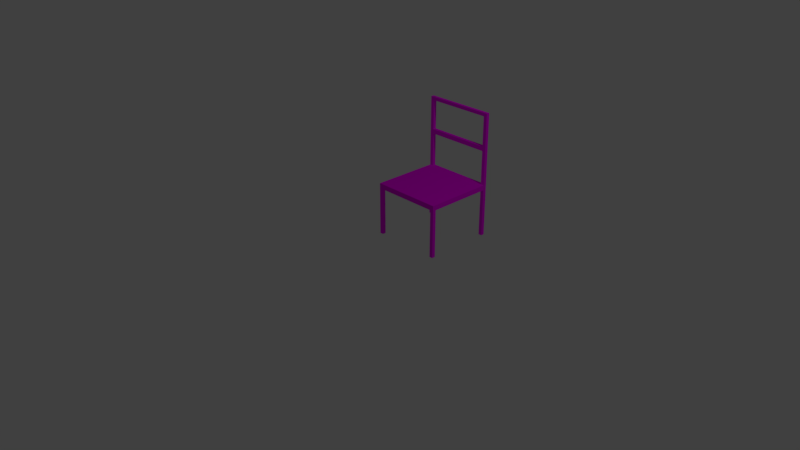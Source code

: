 # Source: Chair.blend  (saved by Blender 2.79.0; exported with 4.5.12 LTS)
import bpy
from mathutils import Matrix  # noqa: F401  (used for matrix-valued properties, if any)

bpy.ops.wm.read_factory_settings(use_empty=True)
scene = bpy.context.scene
scene.name = 'Scene'

# ---- collections
col_collection_1 = bpy.data.collections.new('Collection 1'); scene.collection.children.link(col_collection_1)

# ---- images (referenced by path relative to the original .blend; pixels are not part of the script)
import os
ASSET_DIR = os.environ.get("B2B_ASSET_DIR", "")  # directory of the original .blend (textures are referenced by path, not embedded)
HERE = os.path.dirname(os.path.abspath(__file__))  # packed textures are extracted next to this script under _unpacked/

def load_image(name, relpath, width, height, colorspace="sRGB"):
    """Load a texture the original file referenced (path relative to the .blend, or extracted next to this script)."""
    p = next((c for c in (os.path.join(HERE, relpath), os.path.join(ASSET_DIR, relpath)) if relpath and os.path.exists(c)), "")
    if p:
        img = bpy.data.images.load(p, check_existing=True)
        img.name = name
    else:  # same state as the original file: an image datablock whose file is absent (Cycles renders it pink)
        img = bpy.data.images.new(name, width, height)
        img.source = "FILE"
        img.filepath = "//" + (relpath or name)
    img.colorspace_settings.name = colorspace
    return img
img_chair_base_color_png = load_image('Chair_Base_Color.png', 'Textures/Chair/Chair_Base_Color.png', 1024, 1024, 'sRGB')
img_chair_height_png = load_image('Chair_Height.png', 'Textures/Chair/Chair_Height.png', 1024, 1024, 'sRGB')

# ---- materials (node trees are filled in below, after node groups)
mat_material_001 = bpy.data.materials.new('Material.001')
mat_material_001.alpha_threshold = 0.0
mat_material_001.roughness = 0.5

# ---- material node trees
mat_material_001.use_nodes = True; mat_material_001.node_tree.nodes.clear()
_N = mat_material_001.node_tree.nodes; _L = mat_material_001.node_tree.links
n0 = _N.new('ShaderNodeOutputMaterial'); n0.name = 'Material Output'; n0.location = (429, 434)
n1 = _N.new('ShaderNodeTexImage'); n1.name = 'Image Texture'; n1.location = (-109, 545)
n1.width = 140
n1.image = img_chair_base_color_png
n2 = _N.new('ShaderNodeTexImage'); n2.name = 'Image Texture.001'; n2.location = (-124, 200)
n2.width = 140
n2.image = img_chair_height_png
n3 = _N.new('ShaderNodeBump'); n3.name = 'Bump'; n3.location = (82, 248)
n3.inputs[0].default_value = 5.0
n3.inputs[1].default_value = 0.1
n3.inputs[2].default_value = 1.0
n4 = _N.new('ShaderNodeBsdfDiffuse'); n4.name = 'Diffuse BSDF'; n4.location = (241, 427)
n4.inputs[1].default_value = 0.125
_L.new(n2.outputs[0], n3.inputs[3])
_L.new(n4.outputs[0], n0.inputs[0])
_L.new(n1.outputs[0], n4.inputs[0])
_L.new(n3.outputs[0], n4.inputs[2])
n0.is_active_output = True

# ---- world
world_world = bpy.data.worlds.new('World'); scene.world = world_world
world_world.color = (0.05088, 0.05088, 0.05088)
world_world.use_sun_shadow = False
world_world.sun_shadow_jitter_overblur = 0.0
world_world.cycles.sampling_method = 'MANUAL'

# ---- cameras
cam_camera = bpy.data.cameras.new('Camera')
cam_camera.clip_end = 100.0
cam_camera.lens = 35.0
cam_camera.sensor_width = 32.0
cam_camera.sensor_height = 18.0
cam_camera.ortho_scale = 7.314
cam_camera.dof.focus_distance = 0.0

# ---- lights
light_lamp = bpy.data.lights.new('Lamp', 'POINT')
light_lamp.transmission_factor = 0.0
light_lamp.cutoff_distance = 30.0
light_lamp.energy = 100.0
light_lamp.shadow_buffer_clip_start = 1.001
light_lamp.shadow_soft_size = 0.1
light_lamp.shadow_maximum_resolution = 0.006
light_lamp.use_absolute_resolution = True

# ---- meshes
me_cube = bpy.data.meshes.new('Cube')
me_cube.from_pydata([(1.0, 1.0, -1.0), (1.0, -1.0, -1.0), (-1.0, -1.0, -1.0), (-1.0, 1.0, -1.0), (1.0, 1.0, 1.0), (1.0, -1.0, 1.0), (-1.0, -1.0, 1.0), (-1.0, 1.0, 1.0), (0.9, 1.0, -1.0), (-0.9, 1.0, -1.0), (0.9, -1.0, -1.0), (-0.9, -1.0, -1.0), (0.9, 1.0, 1.0), (-0.9, 1.0, 1.0), (0.9, -1.0, 1.0), (-0.9, -1.0, 1.0), (1.0, 0.9, -1.0), (1.0, -0.9, -1.0), (-1.0, -0.9, -1.0), (-1.0, 0.9, -1.0), (1.0, 0.9, 1.0), (1.0, -0.9, 1.0), (-1.0, -0.9, 1.0), (-1.0, 0.9, 1.0), (0.9, 0.9, 1.0), (0.9, -0.9, 1.0), (-0.9, 0.9, 1.0), (-0.9, -0.9, 1.0), (0.9, -0.9, -1.0), (0.9, 0.9, -1.0), (-0.9, -0.9, -1.0), (-0.9, 0.9, -1.0), (1.0, -0.9, -19.54), (1.0, -1.0, -19.54), (-0.9, 1.0, -19.54), (-1.0, 1.0, -19.54), (-0.9, -1.0, -19.54), (-1.0, -1.0, -19.54), (-1.0, 0.9, -19.54), (1.0, 1.0, -19.54), (0.9, 1.0, -19.54), (0.9, -1.0, -19.54), (0.9, 0.9, -19.54), (-0.9, 0.9, -19.54), (1.0, 0.9, -19.54), (-1.0, -0.9, -19.54), (0.9, -0.9, -19.54), (-0.9, -0.9, -19.54), (-0.9, 1.0, 14.06), (-1.0, 1.0, 14.06), (-1.0, 0.9, 14.06), (1.0, 1.0, 14.06), (0.9, 1.0, 14.06), (1.0, 0.9, 14.06), (0.9, 0.9, 14.06), (-0.9, 0.9, 14.06), (-0.9, 1.0, 15.8), (-1.0, 1.0, 15.8), (-1.0, 0.9, 15.8), (1.0, 1.0, 15.8), (0.9, 1.0, 15.8), (1.0, 0.9, 15.8), (0.9, 0.9, 15.8), (-0.9, 0.9, 15.8), (-0.9, 1.0, 27.21), (-1.0, 1.0, 27.21), (-1.0, 0.9, 27.21), (1.0, 1.0, 27.21), (0.9, 1.0, 27.21), (1.0, 0.9, 27.21), (0.9, 0.9, 27.21), (-0.9, 0.9, 27.21), (-0.9, 1.0, 28.51), (-1.0, 1.0, 28.51), (-1.0, 0.9, 28.51), (1.0, 1.0, 28.51), (0.9, 1.0, 28.51), (1.0, 0.9, 28.51), (0.9, 0.9, 28.51), (-0.9, 0.9, 28.51), (0.9, 1.0, 14.06), (0.9, 0.9, 14.06), (0.9, 1.0, 15.8), (0.9, 0.9, 15.8), (0.9, 1.0, 27.21), (0.9, 0.9, 27.21), (0.9, 1.0, 28.51), (0.9, 0.9, 28.51), (-0.9, 1.0, 27.21), (-0.9, 0.9, 27.21), (0.9, 1.0, 27.21), (0.9, 0.9, 27.21)], [], [(16, 29, 42, 44), (27, 22, 6, 15), (17, 21, 5, 1), (11, 15, 6, 2), (19, 23, 7, 3), (13, 9, 3, 7), (4, 0, 8, 12), (12, 8, 9, 13), (1, 5, 14, 10), (10, 14, 15, 11), (21, 25, 14, 5), (25, 27, 15, 14), (3, 9, 34, 35), (28, 10, 11, 30), (8, 29, 31, 9), (29, 28, 30, 31), (2, 18, 45, 37), (16, 17, 28, 29), (12, 13, 26, 24), (24, 26, 27, 25), (13, 7, 49, 48), (20, 24, 25, 21), (2, 6, 22, 18), (18, 22, 23, 19), (0, 4, 20, 16), (16, 20, 21, 17), (7, 23, 50, 49), (26, 23, 22, 27), (17, 1, 33, 32), (31, 30, 18, 19), (47, 36, 37, 45), (32, 33, 41, 46), (39, 44, 42, 40), (34, 43, 38, 35), (28, 17, 32, 46), (11, 2, 37, 36), (10, 28, 46, 41), (29, 8, 40, 42), (8, 0, 39, 40), (9, 31, 43, 34), (19, 3, 35, 38), (30, 11, 36, 47), (0, 16, 44, 39), (31, 19, 38, 43), (1, 10, 41, 33), (18, 30, 47, 45), (54, 53, 61, 62), (26, 13, 48, 55), (4, 12, 52, 51), (12, 24, 54, 52), (23, 26, 55, 50), (20, 4, 51, 53), (24, 20, 53, 54), (49, 50, 58, 57), (63, 56, 64, 71), (58, 63, 71, 66), (52, 54, 62, 60), (51, 52, 60, 59), (48, 49, 57, 56), (50, 55, 63, 58), (56, 63, 83, 82), (53, 51, 59, 61), (64, 65, 73, 72), (67, 68, 76, 75), (61, 59, 67, 69), (57, 58, 66, 65), (62, 61, 69, 70), (60, 62, 70, 68), (59, 60, 68, 67), (56, 57, 65, 64), (75, 76, 78, 77), (72, 73, 74, 79), (66, 71, 79, 74), (64, 84, 90, 88), (69, 67, 75, 77), (65, 66, 74, 73), (70, 69, 77, 78), (68, 70, 78, 76), (81, 80, 82, 83), (48, 56, 82, 80), (63, 55, 81, 83), (55, 48, 80, 81), (85, 84, 86, 87), (64, 72, 86, 84), (72, 79, 87, 86), (79, 71, 85, 87), (89, 88, 90, 91), (84, 85, 91, 90), (71, 64, 88, 89), (85, 71, 89, 91)])
_uv = me_cube.uv_layers.new(name='UVMap')
_uv.uv.foreach_set('vector', [0.7903, 0.772, 0.7827, 0.772, 0.7827, 0.3864, 0.7903, 0.3864, 0.6868, 0.573, 0.6889, 0.573, 0.6889, 0.5806, 0.6868, 0.5806, 0.3141, 0.3859, 0.3141, 0.4275, 0.3065, 0.4275, 0.3065, 0.3859, 0.7501, 0.04187, 0.7501, 0.0002648, 0.7577, 0.0002648, 0.7577, 0.04187, 0.2983, 0.6141, 0.2983, 0.5725, 0.306, 0.5725, 0.306, 0.6141, 0.007894, 0.5725, 0.007894, 0.6141, 0.0002648, 0.6141, 0.0002647, 0.5725, 0.1529, 0.5725, 0.1529, 0.6141, 0.1452, 0.6141, 0.1452, 0.5725, 0.1452, 0.5725, 0.1452, 0.6141, 0.007894, 0.6141, 0.007894, 0.5725, 0.6051, 0.04187, 0.6051, 0.0002647, 0.6127, 0.0002647, 0.6127, 0.04187, 0.6127, 0.04187, 0.6127, 0.0002647, 0.7501, 0.0002648, 0.7501, 0.04187, 0.6473, 0.573, 0.6493, 0.573, 0.6493, 0.5806, 0.6473, 0.5806, 0.6493, 0.573, 0.6868, 0.573, 0.6868, 0.5806, 0.6493, 0.5806, 0.0002648, 0.6141, 0.007894, 0.6141, 0.007894, 0.9997, 0.0002648, 0.9997, 0.6072, 0.573, 0.6051, 0.573, 0.6051, 0.4356, 0.6072, 0.4356, 0.6467, 0.573, 0.6446, 0.573, 0.6446, 0.4356, 0.6467, 0.4356, 0.6446, 0.573, 0.6072, 0.573, 0.6072, 0.4356, 0.6446, 0.4356, 0.1534, 0.6141, 0.161, 0.6141, 0.161, 0.9997, 0.1534, 0.9997, 0.6446, 0.5806, 0.6072, 0.5806, 0.6072, 0.573, 0.6446, 0.573, 0.6493, 0.428, 0.6868, 0.428, 0.6868, 0.4356, 0.6493, 0.4356, 0.6493, 0.4356, 0.6868, 0.4356, 0.6868, 0.573, 0.6493, 0.573, 0.007894, 0.5725, 0.0002647, 0.5725, 0.0002647, 0.3008, 0.007894, 0.3008, 0.6473, 0.4356, 0.6493, 0.4356, 0.6493, 0.573, 0.6473, 0.573, 0.1534, 0.6141, 0.1534, 0.5725, 0.161, 0.5725, 0.161, 0.6141, 0.161, 0.6141, 0.161, 0.5725, 0.2983, 0.5725, 0.2983, 0.6141, 0.4591, 0.3859, 0.4591, 0.4275, 0.4515, 0.4275, 0.4515, 0.3859, 0.4515, 0.3859, 0.4515, 0.4275, 0.3141, 0.4275, 0.3141, 0.3859, 0.306, 0.5725, 0.2983, 0.5725, 0.2983, 0.3008, 0.306, 0.3008, 0.6868, 0.4356, 0.6889, 0.4356, 0.6889, 0.573, 0.6868, 0.573, 0.3141, 0.3859, 0.3065, 0.3859, 0.3065, 0.0002647, 0.3141, 0.0002647, 0.6446, 0.4356, 0.6072, 0.4356, 0.6072, 0.428, 0.6446, 0.428, 0.5384, 0.5751, 0.5384, 0.5731, 0.546, 0.5731, 0.546, 0.5751, 0.5705, 0.5777, 0.5629, 0.5777, 0.5629, 0.5757, 0.5705, 0.5757, 0.5466, 0.5751, 0.5466, 0.5731, 0.5542, 0.5731, 0.5542, 0.5751, 0.5547, 0.5751, 0.5547, 0.5731, 0.5623, 0.5731, 0.5623, 0.5751, 0.7985, 0.772, 0.7909, 0.772, 0.7909, 0.3864, 0.7985, 0.3864, 0.7501, 0.04187, 0.7577, 0.04187, 0.7577, 0.4275, 0.7501, 0.4275, 0.7577, 0.8136, 0.7501, 0.8136, 0.7501, 0.428, 0.7577, 0.428, 0.7746, 0.0002647, 0.7822, 0.0002647, 0.7822, 0.3859, 0.7746, 0.3859, 0.1452, 0.6141, 0.1529, 0.6141, 0.1529, 0.9997, 0.1452, 0.9997, 0.7909, 0.0002647, 0.7985, 0.0002647, 0.7985, 0.3859, 0.7909, 0.3859, 0.2983, 0.6141, 0.306, 0.6141, 0.306, 0.9997, 0.2983, 0.9997, 0.799, 0.0002647, 0.8067, 0.0002647, 0.8067, 0.3859, 0.799, 0.3859, 0.4591, 0.3859, 0.4515, 0.3859, 0.4515, 0.0002648, 0.4591, 0.0002649, 0.7903, 0.3859, 0.7827, 0.3859, 0.7827, 0.0002648, 0.7903, 0.0002647, 0.6051, 0.04187, 0.6127, 0.04187, 0.6127, 0.4275, 0.6051, 0.4275, 0.7822, 0.772, 0.7746, 0.772, 0.7746, 0.3864, 0.7822, 0.3864, 0.7582, 0.272, 0.7659, 0.272, 0.7659, 0.3081, 0.7582, 0.3081, 0.697, 0.6997, 0.6894, 0.6997, 0.6894, 0.428, 0.697, 0.428, 0.1529, 0.5725, 0.1452, 0.5725, 0.1452, 0.3008, 0.1529, 0.3008, 0.7664, 0.0002647, 0.774, 0.0002647, 0.774, 0.272, 0.7664, 0.272, 0.6046, 0.5725, 0.597, 0.5725, 0.597, 0.3008, 0.6046, 0.3008, 0.4515, 0.4275, 0.4591, 0.4275, 0.4591, 0.6992, 0.4515, 0.6992, 0.7582, 0.0002647, 0.7659, 0.0002647, 0.7659, 0.272, 0.7582, 0.272, 0.306, 0.3008, 0.2983, 0.3008, 0.2983, 0.2647, 0.306, 0.2647, 0.7052, 0.6655, 0.6975, 0.6655, 0.6975, 0.428, 0.7052, 0.428, 0.6046, 0.2647, 0.597, 0.2647, 0.597, 0.02718, 0.6046, 0.02718, 0.7664, 0.272, 0.774, 0.272, 0.774, 0.3081, 0.7664, 0.3081, 0.1529, 0.3008, 0.1452, 0.3008, 0.1452, 0.2647, 0.1529, 0.2647, 0.007894, 0.3008, 0.0002647, 0.3008, 0.0002647, 0.2647, 0.007894, 0.2647, 0.6046, 0.3008, 0.597, 0.3008, 0.597, 0.2647, 0.6046, 0.2647, 0.4759, 0.5807, 0.4759, 0.5731, 0.5134, 0.5731, 0.5134, 0.5807, 0.4515, 0.6992, 0.4591, 0.6992, 0.4591, 0.7353, 0.4515, 0.7353, 0.007894, 0.02718, 0.0002647, 0.02718, 0.0002647, 0.0002647, 0.007894, 0.0002647, 0.1529, 0.02718, 0.1452, 0.02718, 0.1452, 0.0002649, 0.1529, 0.0002649, 0.4515, 0.7353, 0.4591, 0.7353, 0.4591, 0.9728, 0.4515, 0.9728, 0.306, 0.2647, 0.2983, 0.2647, 0.2983, 0.02718, 0.306, 0.02718, 0.7582, 0.3081, 0.7659, 0.3081, 0.7659, 0.5456, 0.7582, 0.5456, 0.7664, 0.3081, 0.774, 0.3081, 0.774, 0.5456, 0.7664, 0.5456, 0.1529, 0.2647, 0.1452, 0.2647, 0.1452, 0.02718, 0.1529, 0.02718, 0.007894, 0.2647, 0.0002647, 0.2647, 0.0002647, 0.02718, 0.007894, 0.02718, 0.5705, 0.5751, 0.5629, 0.5751, 0.5629, 0.5731, 0.5705, 0.5731, 0.4596, 0.5751, 0.4596, 0.5731, 0.4673, 0.5731, 0.4673, 0.5751, 0.6046, 0.02718, 0.597, 0.02718, 0.597, 0.0002648, 0.6046, 0.0002648, 0.571, 0.5731, 0.571, 0.5731, 0.571, 0.5731, 0.571, 0.5731, 0.4515, 0.9728, 0.4591, 0.9728, 0.4591, 0.9997, 0.4515, 0.9997, 0.306, 0.02718, 0.2983, 0.02718, 0.2983, 0.0002647, 0.306, 0.0002647, 0.7582, 0.5456, 0.7659, 0.5456, 0.7659, 0.5725, 0.7582, 0.5725, 0.7664, 0.5456, 0.774, 0.5456, 0.774, 0.5725, 0.7664, 0.5725, 0.5297, 0.6091, 0.5221, 0.6091, 0.5221, 0.5731, 0.5297, 0.5731, 0.007894, 0.3008, 0.007894, 0.2647, 0.1452, 0.2647, 0.1452, 0.3008, 0.597, 0.2647, 0.597, 0.3008, 0.4596, 0.3008, 0.4596, 0.2647, 0.5139, 0.5731, 0.5215, 0.5731, 0.5215, 0.6105, 0.5139, 0.6105, 0.5379, 0.6, 0.5302, 0.6, 0.5302, 0.5731, 0.5379, 0.5731, 0.007894, 0.02718, 0.007894, 0.0002647, 0.1452, 0.0002649, 0.1452, 0.02718, 0.4596, 0.5751, 0.4673, 0.5751, 0.4673, 0.6126, 0.4596, 0.6126, 0.597, 0.0002648, 0.597, 0.02718, 0.4596, 0.02718, 0.4596, 0.0002647, 0.4678, 0.5731, 0.4754, 0.5731, 0.4754, 0.6105, 0.4678, 0.6105, 0.571, 0.5731, 0.571, 0.5731, 0.571, 0.5731, 0.571, 0.5731, 0.571, 0.5731, 0.571, 0.5731, 0.571, 0.5731, 0.571, 0.5731, 0.571, 0.5731, 0.571, 0.5731, 0.571, 0.5731, 0.571, 0.5731])
me_cube.materials.append(mat_material_001)
me_cube.use_remesh_preserve_volume = False
me_cube.use_remesh_preserve_attributes = False
me_cube.use_mirror_vertex_groups = False
me_cube.update()

# ---- objects
ob_chair = bpy.data.objects.new('Chair', me_cube)
ob_lamp = bpy.data.objects.new('Lamp', light_lamp)
ob_camera = bpy.data.objects.new('Camera', cam_camera)

# ---- transforms, parenting, visibility, modifiers, constraints
ob_chair.location = (0.0, 1.147, 0.6)
ob_chair.scale = (0.5, 0.5, 0.0363)
ob_chair.lock_rotations_4d = False
ob_chair.empty_display_type = 'ARROWS'
ob_chair.lineart.crease_threshold = 0.0
ob_lamp.location = (4.076, 1.005, 5.904)
ob_lamp.rotation_euler = (0.6503, 0.05522, 1.866)
ob_lamp.lock_rotations_4d = False
ob_lamp.empty_display_type = 'ARROWS'
ob_lamp.color = (0.0, 0.0, 0.0, 0.0)
ob_lamp.lineart.crease_threshold = 0.0
ob_camera.location = (7.481, -6.508, 5.344)
ob_camera.rotation_euler = (1.109, 0.0, 0.8149)
ob_camera.lock_rotations_4d = False
ob_camera.empty_display_type = 'ARROWS'
ob_camera.color = (0.0, 0.0, 0.0, 0.0)
ob_camera.display_type = 'WIRE'
ob_camera.lineart.crease_threshold = 0.0

# ---- collection membership
col_collection_1.objects.link(ob_chair)
col_collection_1.objects.link(ob_lamp)
col_collection_1.objects.link(ob_camera)

# ---- scene / render settings (as saved in the file)
scene.camera = ob_camera
scene.frame_start = 1; scene.frame_end = 250; scene.frame_set(1)
scene.render.engine = 'CYCLES'
scene.render.resolution_percentage = 50
scene.render.dither_intensity = 0.0
scene.cycles.use_denoising = False
scene.cycles.samples = 128
scene.cycles.sampling_pattern = 'TABULATED_SOBOL'
scene.cycles.use_adaptive_sampling = False
scene.cycles.use_light_tree = False
scene.cycles.blur_glossy = 0.0
scene.cycles.sample_clamp_indirect = 0.0
scene.view_settings.view_transform = 'Standard'
bpy.context.view_layer.update()
